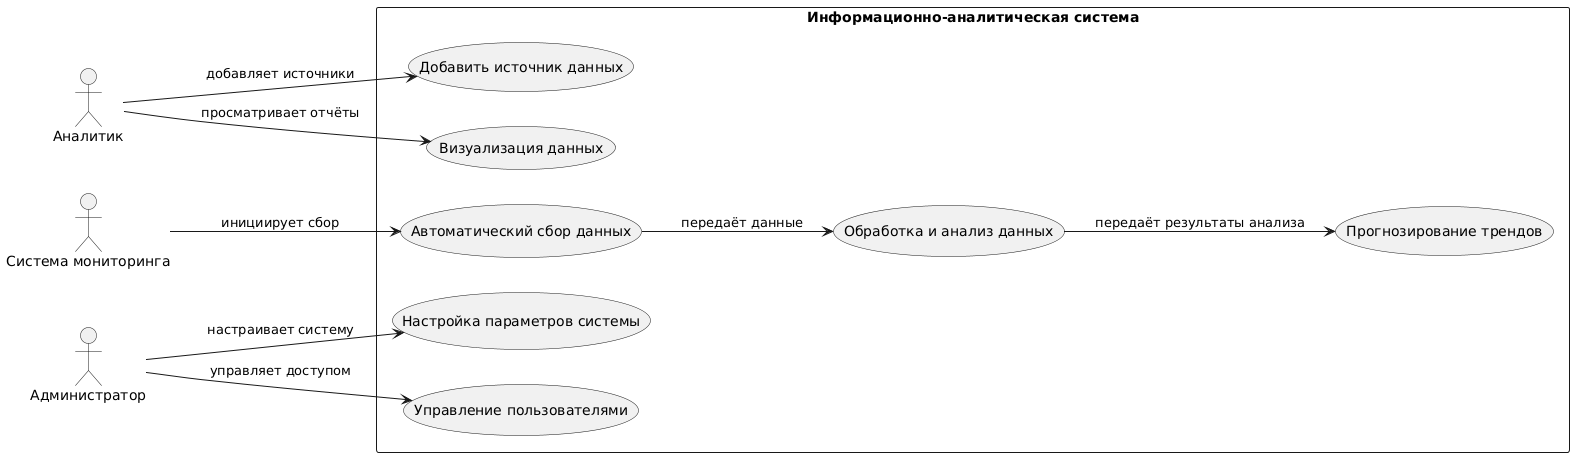

The diagram above was rendered by PlantUML. Its source (embedded in the PNG):
@startuml
left to right direction
skinparam packageStyle rectangle

actor "Аналитик" as Analyst
actor "Система мониторинга" as MonitoringSystem
actor "Администратор" as Admin

package "Информационно-аналитическая система" {
  
  usecase "Добавить источник данных" as UC_AddSource
  usecase "Автоматический сбор данных" as UC_CollectData
  usecase "Обработка и анализ данных" as UC_ProcessData
  usecase "Прогнозирование трендов" as UC_PredictTrends
  usecase "Визуализация данных" as UC_VisualizeData
  usecase "Настройка параметров системы" as UC_ConfigureSystem
  usecase "Управление пользователями" as UC_ManageUsers
}

Analyst --> UC_AddSource : добавляет источники
MonitoringSystem --> UC_CollectData : инициирует сбор
UC_CollectData --> UC_ProcessData : передаёт данные
UC_ProcessData --> UC_PredictTrends : передаёт результаты анализа
Analyst --> UC_VisualizeData : просматривает отчёты
Admin --> UC_ConfigureSystem : настраивает систему
Admin --> UC_ManageUsers : управляет доступом
@enduml